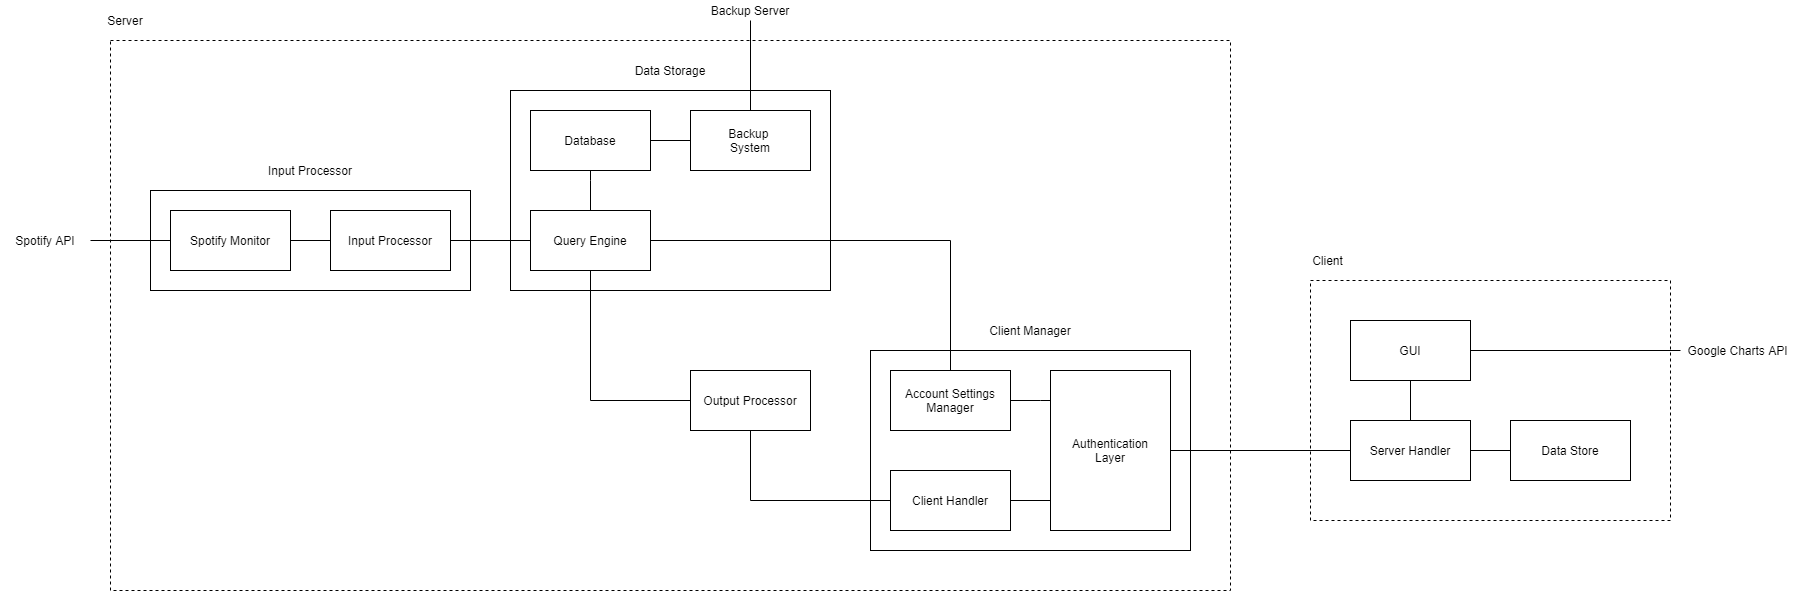

The diagram above was exported from draw.io. Its source (the exported page's mxGraphModel, read from the mxfile embedded in the PNG):
<mxGraphModel dx="2363" dy="751" grid="1" gridSize="10" guides="1" tooltips="1" connect="1" arrows="1" fold="1" page="1" pageScale="1" pageWidth="827" pageHeight="1169" math="0" shadow="0">
  <root>
    <mxCell id="0" />
    <mxCell id="1" parent="0" />
    <mxCell id="R9fSxvoRE-II4t2_eMGM-56" value="" style="rounded=0;whiteSpace=wrap;html=1;fillColor=none;dashed=1;" parent="1" vertex="1">
      <mxGeometry x="-20" y="700" width="1120" height="550" as="geometry" />
    </mxCell>
    <mxCell id="R9fSxvoRE-II4t2_eMGM-28" value="" style="rounded=0;whiteSpace=wrap;html=1;fillColor=none;" parent="1" vertex="1">
      <mxGeometry x="380" y="750" width="320" height="200" as="geometry" />
    </mxCell>
    <mxCell id="R9fSxvoRE-II4t2_eMGM-31" style="edgeStyle=orthogonalEdgeStyle;rounded=0;orthogonalLoop=1;jettySize=auto;html=1;endArrow=none;endFill=0;" parent="1" source="R9fSxvoRE-II4t2_eMGM-23" target="R9fSxvoRE-II4t2_eMGM-27" edge="1">
      <mxGeometry relative="1" as="geometry" />
    </mxCell>
    <mxCell id="R9fSxvoRE-II4t2_eMGM-23" value="Database" style="rounded=0;whiteSpace=wrap;html=1;" parent="1" vertex="1">
      <mxGeometry x="400" y="770" width="120" height="60" as="geometry" />
    </mxCell>
    <mxCell id="R9fSxvoRE-II4t2_eMGM-30" style="edgeStyle=orthogonalEdgeStyle;rounded=0;orthogonalLoop=1;jettySize=auto;html=1;entryX=0.5;entryY=1;entryDx=0;entryDy=0;endArrow=none;endFill=0;" parent="1" source="R9fSxvoRE-II4t2_eMGM-26" target="R9fSxvoRE-II4t2_eMGM-23" edge="1">
      <mxGeometry relative="1" as="geometry">
        <Array as="points">
          <mxPoint x="460" y="840" />
          <mxPoint x="460" y="840" />
        </Array>
      </mxGeometry>
    </mxCell>
    <mxCell id="R9fSxvoRE-II4t2_eMGM-50" style="edgeStyle=orthogonalEdgeStyle;rounded=0;orthogonalLoop=1;jettySize=auto;html=1;endArrow=none;endFill=0;" parent="1" source="R9fSxvoRE-II4t2_eMGM-26" target="R9fSxvoRE-II4t2_eMGM-47" edge="1">
      <mxGeometry relative="1" as="geometry" />
    </mxCell>
    <mxCell id="R9fSxvoRE-II4t2_eMGM-26" value="Query Engine" style="rounded=0;whiteSpace=wrap;html=1;" parent="1" vertex="1">
      <mxGeometry x="400" y="870" width="120" height="60" as="geometry" />
    </mxCell>
    <mxCell id="R9fSxvoRE-II4t2_eMGM-49" style="edgeStyle=orthogonalEdgeStyle;rounded=0;orthogonalLoop=1;jettySize=auto;html=1;endArrow=none;endFill=0;" parent="1" source="R9fSxvoRE-II4t2_eMGM-27" target="R9fSxvoRE-II4t2_eMGM-48" edge="1">
      <mxGeometry relative="1" as="geometry">
        <mxPoint x="620" y="700" as="targetPoint" />
      </mxGeometry>
    </mxCell>
    <mxCell id="R9fSxvoRE-II4t2_eMGM-27" value="Backup&amp;nbsp;&lt;br&gt;System" style="rounded=0;whiteSpace=wrap;html=1;" parent="1" vertex="1">
      <mxGeometry x="560" y="770" width="120" height="60" as="geometry" />
    </mxCell>
    <mxCell id="R9fSxvoRE-II4t2_eMGM-29" value="Data Storage" style="text;html=1;strokeColor=none;fillColor=none;align=center;verticalAlign=middle;whiteSpace=wrap;rounded=0;" parent="1" vertex="1">
      <mxGeometry x="495" y="720" width="90" height="20" as="geometry" />
    </mxCell>
    <mxCell id="R9fSxvoRE-II4t2_eMGM-36" value="" style="rounded=0;whiteSpace=wrap;html=1;fillColor=none;" parent="1" vertex="1">
      <mxGeometry x="740" y="1010" width="320" height="200" as="geometry" />
    </mxCell>
    <mxCell id="R9fSxvoRE-II4t2_eMGM-40" style="edgeStyle=orthogonalEdgeStyle;rounded=0;orthogonalLoop=1;jettySize=auto;html=1;entryX=0;entryY=0.5;entryDx=0;entryDy=0;endArrow=none;endFill=0;" parent="1" source="R9fSxvoRE-II4t2_eMGM-37" target="R9fSxvoRE-II4t2_eMGM-38" edge="1">
      <mxGeometry relative="1" as="geometry">
        <Array as="points">
          <mxPoint x="920" y="1160" />
        </Array>
      </mxGeometry>
    </mxCell>
    <mxCell id="R9fSxvoRE-II4t2_eMGM-55" style="edgeStyle=orthogonalEdgeStyle;rounded=0;orthogonalLoop=1;jettySize=auto;html=1;endArrow=none;endFill=0;" parent="1" source="R9fSxvoRE-II4t2_eMGM-37" target="R9fSxvoRE-II4t2_eMGM-39" edge="1">
      <mxGeometry relative="1" as="geometry" />
    </mxCell>
    <mxCell id="R9fSxvoRE-II4t2_eMGM-37" value="Client Handler" style="rounded=0;whiteSpace=wrap;html=1;" parent="1" vertex="1">
      <mxGeometry x="760" y="1130" width="120" height="60" as="geometry" />
    </mxCell>
    <mxCell id="R9fSxvoRE-II4t2_eMGM-38" value="Authentication&lt;br&gt;Layer" style="rounded=0;whiteSpace=wrap;html=1;" parent="1" vertex="1">
      <mxGeometry x="920" y="1030" width="120" height="160" as="geometry" />
    </mxCell>
    <mxCell id="R9fSxvoRE-II4t2_eMGM-72" style="edgeStyle=orthogonalEdgeStyle;rounded=0;orthogonalLoop=1;jettySize=auto;html=1;endArrow=none;endFill=0;" parent="1" source="R9fSxvoRE-II4t2_eMGM-39" target="R9fSxvoRE-II4t2_eMGM-26" edge="1">
      <mxGeometry relative="1" as="geometry" />
    </mxCell>
    <mxCell id="R9fSxvoRE-II4t2_eMGM-39" value="Output Processor" style="rounded=0;whiteSpace=wrap;html=1;" parent="1" vertex="1">
      <mxGeometry x="560" y="1030" width="120" height="60" as="geometry" />
    </mxCell>
    <mxCell id="R9fSxvoRE-II4t2_eMGM-41" value="Client Manager" style="text;html=1;strokeColor=none;fillColor=none;align=center;verticalAlign=middle;whiteSpace=wrap;rounded=0;" parent="1" vertex="1">
      <mxGeometry x="855" y="980" width="90" height="20" as="geometry" />
    </mxCell>
    <mxCell id="R9fSxvoRE-II4t2_eMGM-44" value="" style="rounded=0;whiteSpace=wrap;html=1;fillColor=none;" parent="1" vertex="1">
      <mxGeometry x="20" y="850" width="320" height="100" as="geometry" />
    </mxCell>
    <mxCell id="R9fSxvoRE-II4t2_eMGM-57" style="edgeStyle=orthogonalEdgeStyle;rounded=0;orthogonalLoop=1;jettySize=auto;html=1;entryX=1;entryY=0.5;entryDx=0;entryDy=0;endArrow=none;endFill=0;" parent="1" source="R9fSxvoRE-II4t2_eMGM-45" target="R9fSxvoRE-II4t2_eMGM-54" edge="1">
      <mxGeometry relative="1" as="geometry" />
    </mxCell>
    <mxCell id="R9fSxvoRE-II4t2_eMGM-45" value="Spotify Monitor" style="rounded=0;whiteSpace=wrap;html=1;" parent="1" vertex="1">
      <mxGeometry x="40" y="870" width="120" height="60" as="geometry" />
    </mxCell>
    <mxCell id="R9fSxvoRE-II4t2_eMGM-46" value="Input Processor" style="text;html=1;strokeColor=none;fillColor=none;align=center;verticalAlign=middle;whiteSpace=wrap;rounded=0;" parent="1" vertex="1">
      <mxGeometry x="135" y="820" width="90" height="20" as="geometry" />
    </mxCell>
    <mxCell id="R9fSxvoRE-II4t2_eMGM-71" style="edgeStyle=orthogonalEdgeStyle;rounded=0;orthogonalLoop=1;jettySize=auto;html=1;endArrow=none;endFill=0;" parent="1" source="R9fSxvoRE-II4t2_eMGM-47" target="R9fSxvoRE-II4t2_eMGM-45" edge="1">
      <mxGeometry relative="1" as="geometry" />
    </mxCell>
    <mxCell id="R9fSxvoRE-II4t2_eMGM-47" value="Input Processor" style="rounded=0;whiteSpace=wrap;html=1;" parent="1" vertex="1">
      <mxGeometry x="200" y="870" width="120" height="60" as="geometry" />
    </mxCell>
    <mxCell id="R9fSxvoRE-II4t2_eMGM-48" value="Backup Server" style="text;html=1;strokeColor=none;fillColor=none;align=center;verticalAlign=middle;whiteSpace=wrap;rounded=0;" parent="1" vertex="1">
      <mxGeometry x="575" y="660" width="90" height="20" as="geometry" />
    </mxCell>
    <mxCell id="R9fSxvoRE-II4t2_eMGM-52" style="edgeStyle=orthogonalEdgeStyle;rounded=0;orthogonalLoop=1;jettySize=auto;html=1;endArrow=none;endFill=0;" parent="1" source="R9fSxvoRE-II4t2_eMGM-51" target="R9fSxvoRE-II4t2_eMGM-38" edge="1">
      <mxGeometry relative="1" as="geometry">
        <Array as="points">
          <mxPoint x="910" y="1060" />
          <mxPoint x="910" y="1060" />
        </Array>
      </mxGeometry>
    </mxCell>
    <mxCell id="R9fSxvoRE-II4t2_eMGM-53" style="edgeStyle=orthogonalEdgeStyle;rounded=0;orthogonalLoop=1;jettySize=auto;html=1;entryX=1;entryY=0.5;entryDx=0;entryDy=0;endArrow=none;endFill=0;exitX=0.5;exitY=0;exitDx=0;exitDy=0;" parent="1" source="R9fSxvoRE-II4t2_eMGM-51" target="R9fSxvoRE-II4t2_eMGM-26" edge="1">
      <mxGeometry relative="1" as="geometry" />
    </mxCell>
    <mxCell id="R9fSxvoRE-II4t2_eMGM-51" value="Account Settings Manager" style="rounded=0;whiteSpace=wrap;html=1;" parent="1" vertex="1">
      <mxGeometry x="760" y="1030" width="120" height="60" as="geometry" />
    </mxCell>
    <mxCell id="R9fSxvoRE-II4t2_eMGM-54" value="Spotify API" style="text;html=1;strokeColor=none;fillColor=none;align=center;verticalAlign=middle;whiteSpace=wrap;rounded=0;" parent="1" vertex="1">
      <mxGeometry x="-130" y="890" width="90" height="20" as="geometry" />
    </mxCell>
    <mxCell id="R9fSxvoRE-II4t2_eMGM-58" value="" style="rounded=0;whiteSpace=wrap;html=1;fillColor=none;dashed=1;" parent="1" vertex="1">
      <mxGeometry x="1180" y="940" width="360" height="240" as="geometry" />
    </mxCell>
    <mxCell id="R9fSxvoRE-II4t2_eMGM-60" style="edgeStyle=orthogonalEdgeStyle;rounded=0;orthogonalLoop=1;jettySize=auto;html=1;entryX=1;entryY=0.5;entryDx=0;entryDy=0;endArrow=none;endFill=0;" parent="1" source="R9fSxvoRE-II4t2_eMGM-59" target="R9fSxvoRE-II4t2_eMGM-38" edge="1">
      <mxGeometry relative="1" as="geometry" />
    </mxCell>
    <mxCell id="R9fSxvoRE-II4t2_eMGM-62" style="edgeStyle=orthogonalEdgeStyle;rounded=0;orthogonalLoop=1;jettySize=auto;html=1;endArrow=none;endFill=0;" parent="1" source="R9fSxvoRE-II4t2_eMGM-59" target="R9fSxvoRE-II4t2_eMGM-61" edge="1">
      <mxGeometry relative="1" as="geometry" />
    </mxCell>
    <mxCell id="R9fSxvoRE-II4t2_eMGM-65" style="edgeStyle=orthogonalEdgeStyle;rounded=0;orthogonalLoop=1;jettySize=auto;html=1;endArrow=none;endFill=0;" parent="1" source="R9fSxvoRE-II4t2_eMGM-59" target="R9fSxvoRE-II4t2_eMGM-64" edge="1">
      <mxGeometry relative="1" as="geometry" />
    </mxCell>
    <mxCell id="R9fSxvoRE-II4t2_eMGM-59" value="Server Handler" style="rounded=0;whiteSpace=wrap;html=1;" parent="1" vertex="1">
      <mxGeometry x="1220" y="1080" width="120" height="60" as="geometry" />
    </mxCell>
    <mxCell id="R9fSxvoRE-II4t2_eMGM-61" value="Data Store" style="rounded=0;whiteSpace=wrap;html=1;" parent="1" vertex="1">
      <mxGeometry x="1380" y="1080" width="120" height="60" as="geometry" />
    </mxCell>
    <mxCell id="R9fSxvoRE-II4t2_eMGM-64" value="GUI" style="rounded=0;whiteSpace=wrap;html=1;" parent="1" vertex="1">
      <mxGeometry x="1220" y="980" width="120" height="60" as="geometry" />
    </mxCell>
    <mxCell id="ED4D4kz76D-tcDQrcJ4x-5" style="edgeStyle=orthogonalEdgeStyle;rounded=0;orthogonalLoop=1;jettySize=auto;html=1;endArrow=none;endFill=0;" edge="1" parent="1" source="R9fSxvoRE-II4t2_eMGM-66" target="R9fSxvoRE-II4t2_eMGM-64">
      <mxGeometry relative="1" as="geometry" />
    </mxCell>
    <mxCell id="R9fSxvoRE-II4t2_eMGM-66" value="Google Charts API" style="text;html=1;strokeColor=none;fillColor=none;align=center;verticalAlign=middle;whiteSpace=wrap;rounded=0;" parent="1" vertex="1">
      <mxGeometry x="1550" y="1000" width="115" height="20" as="geometry" />
    </mxCell>
    <mxCell id="R9fSxvoRE-II4t2_eMGM-69" value="Client" style="text;html=1;strokeColor=none;fillColor=none;align=center;verticalAlign=middle;whiteSpace=wrap;rounded=0;" parent="1" vertex="1">
      <mxGeometry x="1140" y="910" width="115" height="20" as="geometry" />
    </mxCell>
    <mxCell id="R9fSxvoRE-II4t2_eMGM-70" value="Server" style="text;html=1;strokeColor=none;fillColor=none;align=center;verticalAlign=middle;whiteSpace=wrap;rounded=0;" parent="1" vertex="1">
      <mxGeometry x="-50" y="670" width="90" height="20" as="geometry" />
    </mxCell>
  </root>
</mxGraphModel>